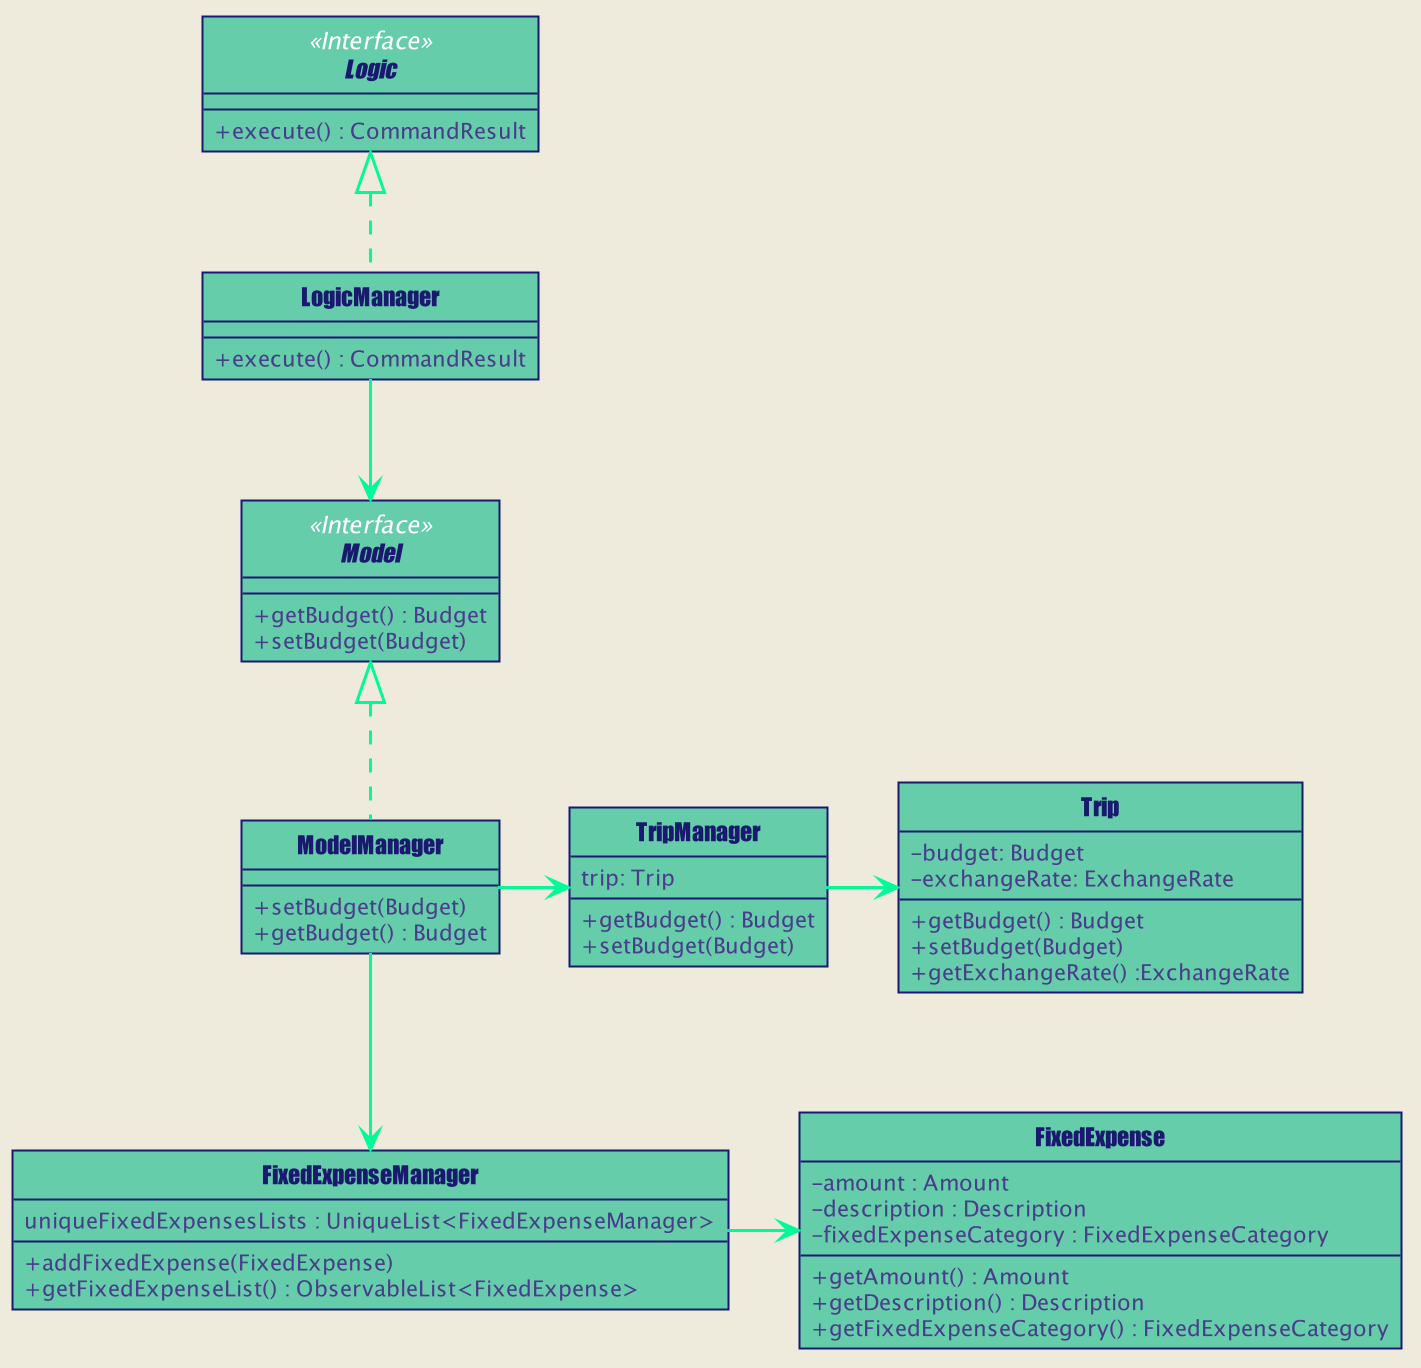

The diagram above was rendered by PlantUML. Its source (embedded in the PNG):
@startuml









skinparam BackgroundColor #FFFFFFF

skinparam Shadowing false

skinparam Class {
    FontColor #FFFFFF
    BorderThickness 1
    BorderColor #FFFFFF
    StereotypeFontColor #FFFFFF
    FontName Arial
}

skinparam Actor {
    BorderColor #000000
    Color #000000
    FontName Arial
}

skinparam Sequence {
    MessageAlign center
    BoxFontSize 15
    BoxPadding 0
    BoxFontColor #FFFFFF
    FontName Arial
}

skinparam Participant {
    FontColor #FFFFFFF
    Padding 20
}

skinparam MinClassWidth 50
skinparam ParticipantPadding 10
skinparam Shadowing false
skinparam DefaultTextAlignment center
skinparam packageStyle Rectangle

hide footbox
hide members
hide circle
skinparam backgroundColor #EEEBDC
skinparam arrowThickness 1.5
skinparam arrowColor MediumSpringGreen
skinparam classBackgroundColor MediumAquaMarine
skinparam classAttributeIconSize 0
skinparam classAttributeFontColor DarkSlateBlue

skinparam Class {
    FontColor MidnightBlue
    BorderThickness 1
    BorderColor MidnightBlue
    StereotypeFontColor #FFFFFF
    FontName Impact
}

Interface Logic <<Interface>> {
+ execute() : CommandResult
}

Class LogicManager {
+ execute() : CommandResult
}

Class FixedExpense {
 - amount : Amount
 - description : Description
 - fixedExpenseCategory : FixedExpenseCategory
 + getAmount() : Amount
 + getDescription() : Description
 + getFixedExpenseCategory() : FixedExpenseCategory
}



Interface Model <<Interface>> {
+ getBudget() : Budget
+ setBudget(Budget)
}

Class ModelManager{
+ setBudget(Budget)
+ getBudget() : Budget
}

Class FixedExpenseManager{
uniqueFixedExpensesLists : UniqueList<FixedExpenseManager> 
+ addFixedExpense(FixedExpense)
+ getFixedExpenseList() : ObservableList<FixedExpense>
}

Class TripManager{
trip: Trip
+ getBudget() : Budget
+ setBudget(Budget)
}

Class Trip{
- budget: Budget
- exchangeRate: ExchangeRate
+ getBudget() : Budget
+ setBudget(Budget)
+ getExchangeRate() :ExchangeRate
}
LogicManager .up-|> Logic
ModelManager .up-|> Model
ModelManager -down-> FixedExpenseManager
FixedExpenseManager -right-> FixedExpense
LogicManager -down-> Model
ModelManager -right-> TripManager
TripManager -right-> Trip

show members
@enduml